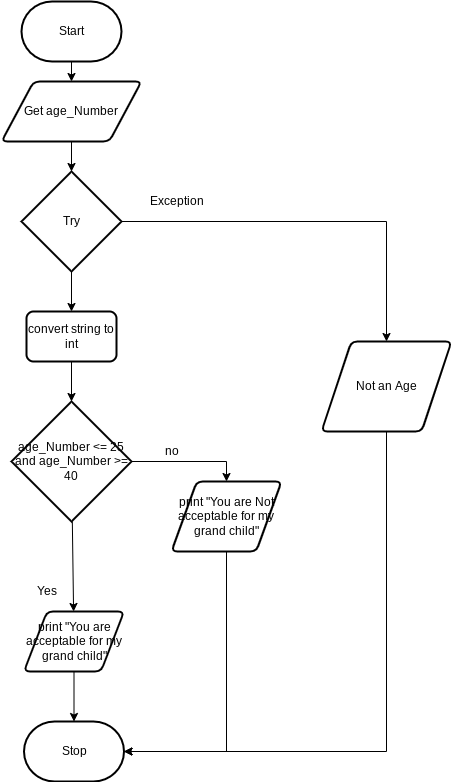

The diagram above was exported from draw.io. Its source (the exported page's mxGraphModel, read from the mxfile embedded in the PNG):
<mxGraphModel dx="1074" dy="741" grid="1" gridSize="10" guides="1" tooltips="1" connect="1" arrows="1" fold="1" page="1" pageScale="1" pageWidth="827" pageHeight="1169" math="0" shadow="0">
  <root>
    <mxCell id="0" />
    <mxCell id="1" parent="0" />
    <mxCell id="40" style="edgeStyle=none;html=1;entryX=0.5;entryY=0;entryDx=0;entryDy=0;" edge="1" parent="1" source="17" target="19">
      <mxGeometry relative="1" as="geometry">
        <Array as="points" />
      </mxGeometry>
    </mxCell>
    <mxCell id="17" value="Start" style="strokeWidth=2;html=1;shape=mxgraph.flowchart.terminator;whiteSpace=wrap;" vertex="1" parent="1">
      <mxGeometry x="190" y="80" width="100" height="60" as="geometry" />
    </mxCell>
    <mxCell id="18" style="edgeStyle=none;rounded=0;html=1;" edge="1" parent="1" source="19" target="34">
      <mxGeometry relative="1" as="geometry" />
    </mxCell>
    <mxCell id="19" value="Get age_Number" style="shape=parallelogram;html=1;strokeWidth=2;perimeter=parallelogramPerimeter;whiteSpace=wrap;rounded=1;arcSize=12;size=0.23;" vertex="1" parent="1">
      <mxGeometry x="170" y="160" width="140" height="60" as="geometry" />
    </mxCell>
    <mxCell id="20" style="edgeStyle=none;html=1;" edge="1" parent="1" source="21" target="22">
      <mxGeometry relative="1" as="geometry">
        <mxPoint x="240" y="530" as="targetPoint" />
      </mxGeometry>
    </mxCell>
    <mxCell id="21" value="print &quot;You are acceptable for my grand child&quot;" style="shape=parallelogram;html=1;strokeWidth=2;perimeter=parallelogramPerimeter;whiteSpace=wrap;rounded=1;arcSize=12;size=0.23;" vertex="1" parent="1">
      <mxGeometry x="192.5" y="690" width="100" height="60" as="geometry" />
    </mxCell>
    <mxCell id="22" value="Stop" style="strokeWidth=2;html=1;shape=mxgraph.flowchart.terminator;whiteSpace=wrap;" vertex="1" parent="1">
      <mxGeometry x="192.5" y="800" width="100" height="60" as="geometry" />
    </mxCell>
    <mxCell id="23" style="edgeStyle=none;rounded=0;html=1;" edge="1" parent="1" source="25" target="21">
      <mxGeometry relative="1" as="geometry" />
    </mxCell>
    <mxCell id="42" style="edgeStyle=none;html=1;entryX=0.5;entryY=0;entryDx=0;entryDy=0;exitX=1;exitY=0.5;exitDx=0;exitDy=0;exitPerimeter=0;rounded=0;" edge="1" parent="1" source="25" target="43">
      <mxGeometry relative="1" as="geometry">
        <mxPoint x="340" y="540" as="targetPoint" />
        <Array as="points">
          <mxPoint x="395" y="540" />
        </Array>
      </mxGeometry>
    </mxCell>
    <mxCell id="25" value="age_Number &amp;lt;= 25 and age_Number &amp;gt;= 40" style="strokeWidth=2;html=1;shape=mxgraph.flowchart.decision;whiteSpace=wrap;" vertex="1" parent="1">
      <mxGeometry x="180" y="480" width="120" height="120" as="geometry" />
    </mxCell>
    <mxCell id="26" style="edgeStyle=none;rounded=0;html=1;entryX=1;entryY=0.5;entryDx=0;entryDy=0;entryPerimeter=0;exitX=0.5;exitY=1;exitDx=0;exitDy=0;" edge="1" parent="1" source="43" target="22">
      <mxGeometry relative="1" as="geometry">
        <Array as="points">
          <mxPoint x="395" y="830" />
        </Array>
        <mxPoint x="395" y="655" as="sourcePoint" />
      </mxGeometry>
    </mxCell>
    <mxCell id="30" style="edgeStyle=none;rounded=0;html=1;entryX=1;entryY=0.5;entryDx=0;entryDy=0;entryPerimeter=0;" edge="1" parent="1" source="31" target="22">
      <mxGeometry relative="1" as="geometry">
        <Array as="points">
          <mxPoint x="555" y="830" />
        </Array>
      </mxGeometry>
    </mxCell>
    <mxCell id="31" value="Not an Age" style="shape=parallelogram;html=1;strokeWidth=2;perimeter=parallelogramPerimeter;whiteSpace=wrap;rounded=1;arcSize=12;size=0.23;" vertex="1" parent="1">
      <mxGeometry x="490" y="420" width="130" height="90" as="geometry" />
    </mxCell>
    <mxCell id="32" style="edgeStyle=none;html=1;entryX=0.5;entryY=0;entryDx=0;entryDy=0;rounded=0;" edge="1" parent="1" source="34" target="31">
      <mxGeometry relative="1" as="geometry">
        <Array as="points">
          <mxPoint x="555" y="300" />
        </Array>
      </mxGeometry>
    </mxCell>
    <mxCell id="33" style="edgeStyle=none;rounded=0;html=1;" edge="1" parent="1" source="34" target="39">
      <mxGeometry relative="1" as="geometry" />
    </mxCell>
    <mxCell id="34" value="Try" style="strokeWidth=2;html=1;shape=mxgraph.flowchart.decision;whiteSpace=wrap;" vertex="1" parent="1">
      <mxGeometry x="190" y="250" width="100" height="100" as="geometry" />
    </mxCell>
    <mxCell id="35" value="Yes&lt;br&gt;" style="text;html=1;align=center;verticalAlign=middle;resizable=0;points=[];autosize=1;strokeColor=none;fillColor=none;" vertex="1" parent="1">
      <mxGeometry x="195" y="660" width="40" height="20" as="geometry" />
    </mxCell>
    <mxCell id="37" value="Exception" style="text;html=1;align=center;verticalAlign=middle;resizable=0;points=[];autosize=1;strokeColor=none;fillColor=none;" vertex="1" parent="1">
      <mxGeometry x="310" y="270" width="70" height="20" as="geometry" />
    </mxCell>
    <mxCell id="38" style="edgeStyle=none;rounded=0;html=1;" edge="1" parent="1" source="39" target="25">
      <mxGeometry relative="1" as="geometry" />
    </mxCell>
    <mxCell id="39" value="&lt;span&gt;convert string to int&lt;/span&gt;" style="rounded=1;whiteSpace=wrap;html=1;absoluteArcSize=1;arcSize=14;strokeWidth=2;" vertex="1" parent="1">
      <mxGeometry x="195" y="390" width="90" height="50" as="geometry" />
    </mxCell>
    <mxCell id="43" value="print &quot;You are Not acceptable for my grand child&quot;" style="shape=parallelogram;html=1;strokeWidth=2;perimeter=parallelogramPerimeter;whiteSpace=wrap;rounded=1;arcSize=12;size=0.23;" vertex="1" parent="1">
      <mxGeometry x="340" y="560" width="110" height="70" as="geometry" />
    </mxCell>
    <mxCell id="44" value="no" style="text;html=1;align=center;verticalAlign=middle;resizable=0;points=[];autosize=1;strokeColor=none;fillColor=none;" vertex="1" parent="1">
      <mxGeometry x="325" y="520" width="30" height="20" as="geometry" />
    </mxCell>
  </root>
</mxGraphModel>